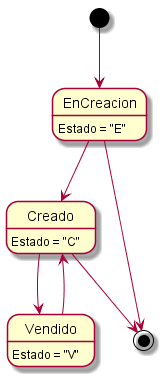

The diagram above was rendered by PlantUML. Its source (embedded in the PNG):
@startuml presupuestos

EnCreacion: Estado = "E"
Creado: Estado = "C"
Vendido: Estado = "V"

[*] --> EnCreacion
EnCreacion --> Creado
Creado --> Vendido
Vendido --> Creado
EnCreacion --> [*]
Creado --> [*]

@enduml